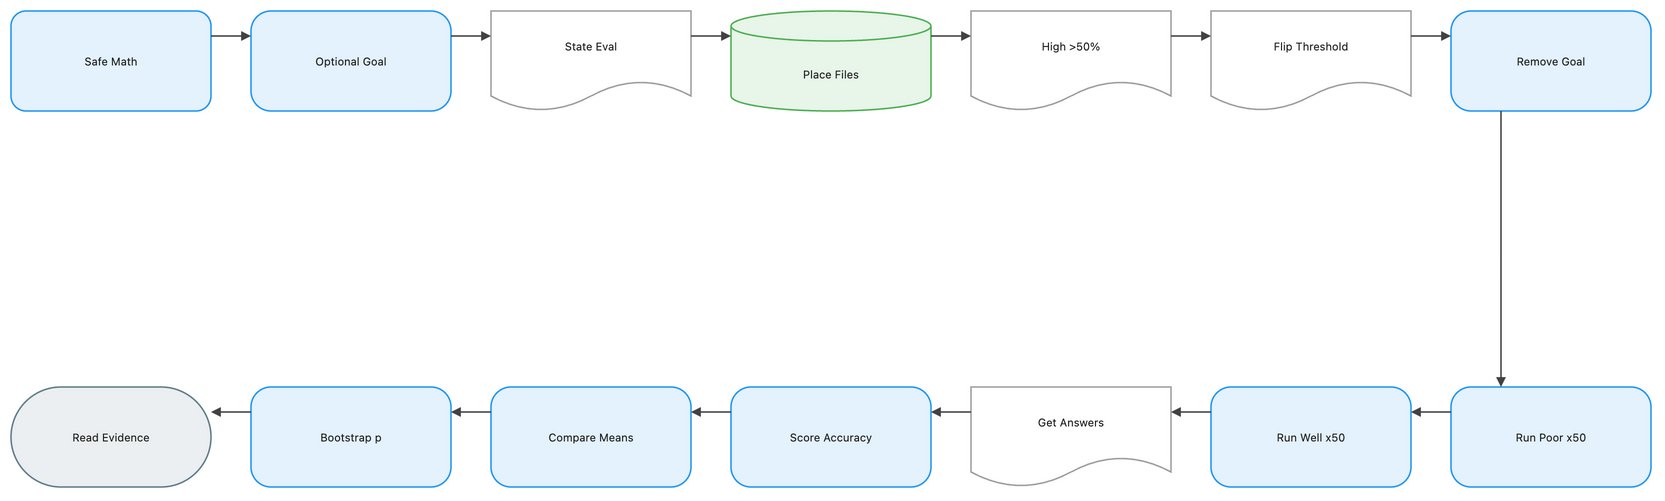

The diagram above was exported from draw.io. Its source (the exported page's mxGraphModel, read from the mxfile embedded in the PNG):
<mxGraphModel dx="1120" dy="720" grid="1" gridSize="8" guides="1" tooltips="1" connect="1" arrows="1" fold="1" page="1" pageScale="1" pageWidth="1648" pageHeight="552" math="1" background="#FFFFFF">
  <root>
    <mxCell id="0" />
    <mxCell id="1" parent="0" />
    <mxCell id="2" value="Safe Math" style="rounded=1;html=1;whiteSpace=wrap;fillColor=#E3F2FD;strokeColor=#2196F3;strokeWidth=1.5;fontColor=#212121;fontSize=11;fontFamily=Inter, Roboto, system-ui, -apple-system, sans-serif;verticalAlign=middle;align=center" vertex="1" parent="1">
      <mxGeometry x="-72" y="-8" width="200" height="100" as="geometry" />
    </mxCell>
    <mxCell id="3" value="Optional Goal" style="rounded=1;arcSize=20;html=1;whiteSpace=wrap;fillColor=#E3F2FD;strokeColor=#2196F3;strokeWidth=1.5;fontColor=#212121;fontSize=11;fontFamily=Inter, Roboto, system-ui, -apple-system, sans-serif;verticalAlign=middle;align=center" vertex="1" parent="1">
      <mxGeometry x="168" y="-8" width="200" height="100" as="geometry" />
    </mxCell>
    <mxCell id="4" value="State Eval" style="shape=document;boundedLbl=1;html=1;whiteSpace=wrap;fillColor=#FFFFFF;strokeColor=#9E9E9E;strokeWidth=1.5;fontColor=#212121;fontSize=11;fontFamily=Inter, Roboto, system-ui, -apple-system, sans-serif;verticalAlign=middle;align=center" vertex="1" parent="1">
      <mxGeometry x="408" y="-8" width="200" height="100" as="geometry" />
    </mxCell>
    <mxCell id="5" value="Place Files" style="shape=cylinder3;boundedLbl=1;backgroundOutline=1;size=15;html=1;whiteSpace=wrap;fillColor=#E8F5E9;strokeColor=#4CAF50;strokeWidth=1.5;fontColor=#212121;fontSize=11;fontFamily=Inter, Roboto, system-ui, -apple-system, sans-serif;verticalAlign=middle;align=center" vertex="1" parent="1">
      <mxGeometry x="648" y="-8" width="200" height="100" as="geometry" />
    </mxCell>
    <mxCell id="6" value="High &gt;50%" style="shape=document;boundedLbl=1;html=1;whiteSpace=wrap;fillColor=#FFFFFF;strokeColor=#9E9E9E;strokeWidth=1.5;fontColor=#212121;fontSize=11;fontFamily=Inter, Roboto, system-ui, -apple-system, sans-serif;verticalAlign=middle;align=center" vertex="1" parent="1">
      <mxGeometry x="888" y="-8" width="200" height="100" as="geometry" />
    </mxCell>
    <mxCell id="7" value="Flip Threshold" style="shape=document;boundedLbl=1;html=1;whiteSpace=wrap;fillColor=#FFFFFF;strokeColor=#9E9E9E;strokeWidth=1.5;fontColor=#212121;fontSize=11;fontFamily=Inter, Roboto, system-ui, -apple-system, sans-serif;verticalAlign=middle;align=center" vertex="1" parent="1">
      <mxGeometry x="1128" y="-8" width="200" height="100" as="geometry" />
    </mxCell>
    <mxCell id="8" value="Remove Goal" style="rounded=1;arcSize=20;html=1;whiteSpace=wrap;fillColor=#E3F2FD;strokeColor=#2196F3;strokeWidth=1.5;fontColor=#212121;fontSize=11;fontFamily=Inter, Roboto, system-ui, -apple-system, sans-serif;verticalAlign=middle;align=center" vertex="1" parent="1">
      <mxGeometry x="1368" y="-8" width="200" height="100" as="geometry" />
    </mxCell>
    <mxCell id="9" value="Run Poor x50" style="rounded=1;arcSize=20;html=1;whiteSpace=wrap;fillColor=#E3F2FD;strokeColor=#2196F3;strokeWidth=1.5;fontColor=#212121;fontSize=11;fontFamily=Inter, Roboto, system-ui, -apple-system, sans-serif;verticalAlign=middle;align=center" vertex="1" parent="1">
      <mxGeometry x="1368" y="368" width="200" height="100" as="geometry" />
    </mxCell>
    <mxCell id="10" value="Run Well x50" style="rounded=1;arcSize=20;html=1;whiteSpace=wrap;fillColor=#E3F2FD;strokeColor=#2196F3;strokeWidth=1.5;fontColor=#212121;fontSize=11;fontFamily=Inter, Roboto, system-ui, -apple-system, sans-serif;verticalAlign=middle;align=center" vertex="1" parent="1">
      <mxGeometry x="1128" y="368" width="200" height="100" as="geometry" />
    </mxCell>
    <mxCell id="11" value="Get Answers" style="shape=document;boundedLbl=1;html=1;whiteSpace=wrap;fillColor=#FFFFFF;strokeColor=#9E9E9E;strokeWidth=1.5;fontColor=#212121;fontSize=11;fontFamily=Inter, Roboto, system-ui, -apple-system, sans-serif;verticalAlign=middle;align=center" vertex="1" parent="1">
      <mxGeometry x="888" y="368" width="200" height="100" as="geometry" />
    </mxCell>
    <mxCell id="12" value="Score Accuracy" style="rounded=1;arcSize=20;html=1;whiteSpace=wrap;fillColor=#E3F2FD;strokeColor=#2196F3;strokeWidth=1.5;fontColor=#212121;fontSize=11;fontFamily=Inter, Roboto, system-ui, -apple-system, sans-serif;verticalAlign=middle;align=center" vertex="1" parent="1">
      <mxGeometry x="648" y="368" width="200" height="100" as="geometry" />
    </mxCell>
    <mxCell id="13" value="Compare Means" style="rounded=1;arcSize=20;html=1;whiteSpace=wrap;fillColor=#E3F2FD;strokeColor=#2196F3;strokeWidth=1.5;fontColor=#212121;fontSize=11;fontFamily=Inter, Roboto, system-ui, -apple-system, sans-serif;verticalAlign=middle;align=center" vertex="1" parent="1">
      <mxGeometry x="408" y="368" width="200" height="100" as="geometry" />
    </mxCell>
    <mxCell id="14" value="Bootstrap p" style="rounded=1;arcSize=20;html=1;whiteSpace=wrap;fillColor=#E3F2FD;strokeColor=#2196F3;strokeWidth=1.5;fontColor=#212121;fontSize=11;fontFamily=Inter, Roboto, system-ui, -apple-system, sans-serif;verticalAlign=middle;align=center" vertex="1" parent="1">
      <mxGeometry x="168" y="368" width="200" height="100" as="geometry" />
    </mxCell>
    <mxCell id="15" value="Read Evidence" style="rounded=1;arcSize=50;html=1;whiteSpace=wrap;fillColor=#ECEFF1;strokeColor=#607D8B;strokeWidth=1.5;fontColor=#212121;fontSize=11;fontFamily=Inter, Roboto, system-ui, -apple-system, sans-serif;verticalAlign=middle;align=center" vertex="1" parent="1">
      <mxGeometry x="-72" y="368" width="200" height="100" as="geometry" />
    </mxCell>
    <mxCell id="16" value="" style="edgeStyle=orthogonalEdgeStyle;rounded=0;orthogonalLoop=1;jettySize=auto;html=1;strokeColor=#424242;strokeWidth=1.5;endArrow=block;endFill=1;exitX=1;exitY=0.25;exitDx=0;exitDy=0;entryX=0;entryY=0.25;entryDx=0;entryDy=0;jumpStyle=arc;jumpSize=8" edge="1" parent="1" source="2" target="3">
      <mxGeometry relative="1" as="geometry" />
    </mxCell>
    <mxCell id="17" value="" style="edgeStyle=orthogonalEdgeStyle;rounded=0;orthogonalLoop=1;jettySize=auto;html=1;strokeColor=#424242;strokeWidth=1.5;endArrow=block;endFill=1;exitX=1;exitY=0.25;exitDx=0;exitDy=0;entryX=0;entryY=0.25;entryDx=0;entryDy=0;jumpStyle=arc;jumpSize=8" edge="1" parent="1" source="3" target="4">
      <mxGeometry relative="1" as="geometry" />
    </mxCell>
    <mxCell id="18" value="" style="edgeStyle=orthogonalEdgeStyle;rounded=0;orthogonalLoop=1;jettySize=auto;html=1;strokeColor=#424242;strokeWidth=1.5;endArrow=block;endFill=1;exitX=1;exitY=0.25;exitDx=0;exitDy=0;entryX=0;entryY=0.25;entryDx=0;entryDy=0;jumpStyle=arc;jumpSize=8" edge="1" parent="1" source="4" target="5">
      <mxGeometry relative="1" as="geometry" />
    </mxCell>
    <mxCell id="19" value="" style="edgeStyle=orthogonalEdgeStyle;rounded=0;orthogonalLoop=1;jettySize=auto;html=1;strokeColor=#424242;strokeWidth=1.5;endArrow=block;endFill=1;exitX=1;exitY=0.25;exitDx=0;exitDy=0;entryX=0;entryY=0.25;entryDx=0;entryDy=0;jumpStyle=arc;jumpSize=8" edge="1" parent="1" source="5" target="6">
      <mxGeometry relative="1" as="geometry" />
    </mxCell>
    <mxCell id="20" value="" style="edgeStyle=orthogonalEdgeStyle;rounded=0;orthogonalLoop=1;jettySize=auto;html=1;strokeColor=#424242;strokeWidth=1.5;endArrow=block;endFill=1;exitX=1;exitY=0.25;exitDx=0;exitDy=0;entryX=0;entryY=0.25;entryDx=0;entryDy=0;jumpStyle=arc;jumpSize=8" edge="1" parent="1" source="6" target="7">
      <mxGeometry relative="1" as="geometry" />
    </mxCell>
    <mxCell id="21" value="" style="edgeStyle=orthogonalEdgeStyle;rounded=0;orthogonalLoop=1;jettySize=auto;html=1;strokeColor=#424242;strokeWidth=1.5;endArrow=block;endFill=1;exitX=1;exitY=0.25;exitDx=0;exitDy=0;entryX=0;entryY=0.25;entryDx=0;entryDy=0;jumpStyle=arc;jumpSize=8" edge="1" parent="1" source="7" target="8">
      <mxGeometry relative="1" as="geometry" />
    </mxCell>
    <mxCell id="22" value="" style="edgeStyle=orthogonalEdgeStyle;rounded=0;orthogonalLoop=1;jettySize=auto;html=1;strokeColor=#424242;strokeWidth=1.5;endArrow=block;endFill=1;exitX=0.25;exitY=1;exitDx=0;exitDy=0;entryX=0.25;entryY=0;entryDx=0;entryDy=0;jumpStyle=arc;jumpSize=8" edge="1" parent="1" source="8" target="9">
      <mxGeometry relative="1" as="geometry" />
    </mxCell>
    <mxCell id="23" value="" style="edgeStyle=orthogonalEdgeStyle;rounded=0;orthogonalLoop=1;jettySize=auto;html=1;strokeColor=#424242;strokeWidth=1.5;endArrow=block;endFill=1;exitX=0;exitY=0.25;exitDx=0;exitDy=0;entryX=1;entryY=0.25;entryDx=0;entryDy=0;jumpStyle=arc;jumpSize=8" edge="1" parent="1" source="9" target="10">
      <mxGeometry relative="1" as="geometry" />
    </mxCell>
    <mxCell id="24" value="" style="edgeStyle=orthogonalEdgeStyle;rounded=0;orthogonalLoop=1;jettySize=auto;html=1;strokeColor=#424242;strokeWidth=1.5;endArrow=block;endFill=1;exitX=0;exitY=0.25;exitDx=0;exitDy=0;entryX=1;entryY=0.25;entryDx=0;entryDy=0;jumpStyle=arc;jumpSize=8" edge="1" parent="1" source="10" target="11">
      <mxGeometry relative="1" as="geometry" />
    </mxCell>
    <mxCell id="25" value="" style="edgeStyle=orthogonalEdgeStyle;rounded=0;orthogonalLoop=1;jettySize=auto;html=1;strokeColor=#424242;strokeWidth=1.5;endArrow=block;endFill=1;exitX=0;exitY=0.25;exitDx=0;exitDy=0;entryX=1;entryY=0.25;entryDx=0;entryDy=0;jumpStyle=arc;jumpSize=8" edge="1" parent="1" source="11" target="12">
      <mxGeometry relative="1" as="geometry" />
    </mxCell>
    <mxCell id="26" value="" style="edgeStyle=orthogonalEdgeStyle;rounded=0;orthogonalLoop=1;jettySize=auto;html=1;strokeColor=#424242;strokeWidth=1.5;endArrow=block;endFill=1;exitX=0;exitY=0.25;exitDx=0;exitDy=0;entryX=1;entryY=0.25;entryDx=0;entryDy=0;jumpStyle=arc;jumpSize=8" edge="1" parent="1" source="12" target="13">
      <mxGeometry relative="1" as="geometry" />
    </mxCell>
    <mxCell id="27" value="" style="edgeStyle=orthogonalEdgeStyle;rounded=0;orthogonalLoop=1;jettySize=auto;html=1;strokeColor=#424242;strokeWidth=1.5;endArrow=block;endFill=1;exitX=0;exitY=0.25;exitDx=0;exitDy=0;entryX=1;entryY=0.25;entryDx=0;entryDy=0;jumpStyle=arc;jumpSize=8" edge="1" parent="1" source="13" target="14">
      <mxGeometry relative="1" as="geometry" />
    </mxCell>
    <mxCell id="28" value="" style="edgeStyle=orthogonalEdgeStyle;rounded=0;orthogonalLoop=1;jettySize=auto;html=1;strokeColor=#424242;strokeWidth=1.5;endArrow=block;endFill=1;exitX=0;exitY=0.25;exitDx=0;exitDy=0;entryX=1;entryY=0.25;entryDx=0;entryDy=0;jumpStyle=arc;jumpSize=8" edge="1" parent="1" source="14" target="15">
      <mxGeometry relative="1" as="geometry" />
    </mxCell>
  </root>
</mxGraphModel>